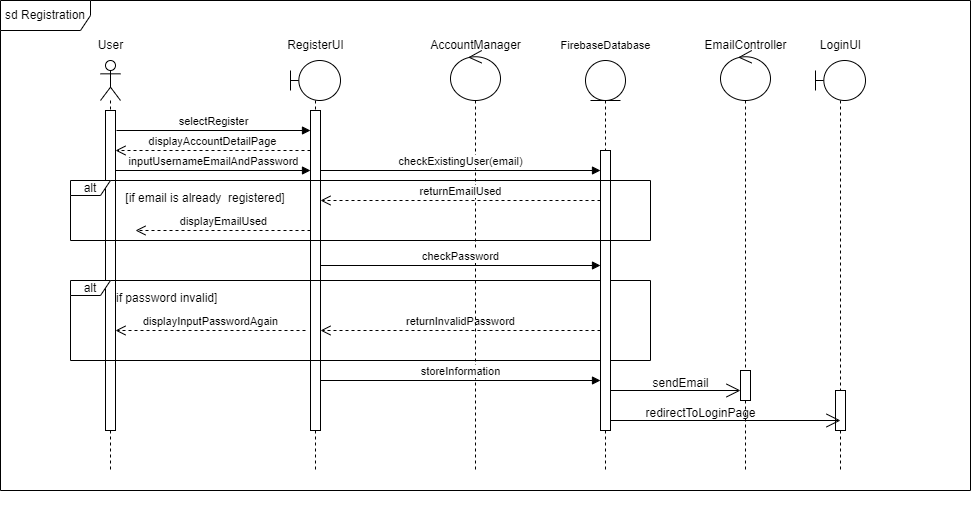

The diagram above was exported from draw.io. Its source (the exported page's mxGraphModel, read from the mxfile embedded in the PNG):
<mxGraphModel dx="886" dy="737" grid="1" gridSize="10" guides="1" tooltips="1" connect="1" arrows="1" fold="1" page="1" pageScale="1" pageWidth="1169" pageHeight="827" math="0" shadow="0">
  <root>
    <mxCell id="0" />
    <mxCell id="1" parent="0" />
    <mxCell id="kWKzrCIVQzECIv8hxIFe-11" value="" style="group" parent="1" connectable="0" vertex="1">
      <mxGeometry x="355" y="120" width="85" height="500" as="geometry" />
    </mxCell>
    <mxCell id="kWKzrCIVQzECIv8hxIFe-9" value="" style="shape=umlLifeline;perimeter=lifelinePerimeter;whiteSpace=wrap;html=1;container=1;dropTarget=0;collapsible=0;recursiveResize=0;outlineConnect=0;portConstraint=eastwest;newEdgeStyle={&quot;curved&quot;:0,&quot;rounded&quot;:0};participant=umlBoundary;" parent="kWKzrCIVQzECIv8hxIFe-11" vertex="1">
      <mxGeometry x="5" y="30" width="50" height="410" as="geometry" />
    </mxCell>
    <mxCell id="kWKzrCIVQzECIv8hxIFe-20" value="" style="html=1;points=[[0,0,0,0,5],[0,1,0,0,-5],[1,0,0,0,5],[1,1,0,0,-5]];perimeter=orthogonalPerimeter;outlineConnect=0;targetShapes=umlLifeline;portConstraint=eastwest;newEdgeStyle={&quot;curved&quot;:0,&quot;rounded&quot;:0};" parent="kWKzrCIVQzECIv8hxIFe-9" vertex="1">
      <mxGeometry x="20" y="50" width="10" height="320" as="geometry" />
    </mxCell>
    <mxCell id="kWKzrCIVQzECIv8hxIFe-10" value="RegisterUI" style="text;html=1;align=center;verticalAlign=middle;resizable=0;points=[];autosize=1;strokeColor=none;fillColor=none;" parent="kWKzrCIVQzECIv8hxIFe-11" vertex="1">
      <mxGeometry x="-10" width="80" height="30" as="geometry" />
    </mxCell>
    <mxCell id="kWKzrCIVQzECIv8hxIFe-41" value="returnInvalidPassword" style="html=1;verticalAlign=bottom;endArrow=open;dashed=1;endSize=8;curved=0;rounded=0;" parent="kWKzrCIVQzECIv8hxIFe-11" edge="1">
      <mxGeometry relative="1" as="geometry">
        <mxPoint x="315" y="300" as="sourcePoint" />
        <mxPoint x="35" y="300" as="targetPoint" />
      </mxGeometry>
    </mxCell>
    <mxCell id="5ypajvIuDnQth0tonLU0-1" value="" style="group" parent="1" connectable="0" vertex="1">
      <mxGeometry x="490" y="120" width="110" height="500" as="geometry" />
    </mxCell>
    <mxCell id="5ypajvIuDnQth0tonLU0-2" value="" style="shape=umlLifeline;perimeter=lifelinePerimeter;whiteSpace=wrap;html=1;container=1;dropTarget=0;collapsible=0;recursiveResize=0;outlineConnect=0;portConstraint=eastwest;newEdgeStyle={&quot;curved&quot;:0,&quot;rounded&quot;:0};participant=umlControl;size=50;" parent="5ypajvIuDnQth0tonLU0-1" vertex="1">
      <mxGeometry x="30" y="20" width="50" height="420" as="geometry" />
    </mxCell>
    <mxCell id="5ypajvIuDnQth0tonLU0-3" value="AccountManager" style="text;html=1;align=center;verticalAlign=middle;resizable=0;points=[];autosize=1;strokeColor=none;fillColor=none;" parent="5ypajvIuDnQth0tonLU0-1" vertex="1">
      <mxGeometry width="110" height="30" as="geometry" />
    </mxCell>
    <mxCell id="kWKzrCIVQzECIv8hxIFe-8" value="" style="group" parent="1" connectable="0" vertex="1">
      <mxGeometry x="170" y="120" width="550" height="500" as="geometry" />
    </mxCell>
    <mxCell id="kWKzrCIVQzECIv8hxIFe-40" value="checkPassword" style="html=1;verticalAlign=bottom;endArrow=block;curved=0;rounded=0;" parent="kWKzrCIVQzECIv8hxIFe-8" target="kWKzrCIVQzECIv8hxIFe-22" edge="1">
      <mxGeometry width="80" relative="1" as="geometry">
        <mxPoint x="220" y="235" as="sourcePoint" />
        <mxPoint x="370" y="235" as="targetPoint" />
      </mxGeometry>
    </mxCell>
    <mxCell id="kWKzrCIVQzECIv8hxIFe-42" value="[if password invalid]" style="rounded=0;whiteSpace=wrap;html=1;strokeColor=none;" parent="kWKzrCIVQzECIv8hxIFe-8" vertex="1">
      <mxGeometry x="10" y="260" width="110" height="15" as="geometry" />
    </mxCell>
    <mxCell id="kWKzrCIVQzECIv8hxIFe-43" value="displayInputPasswordAgain" style="html=1;verticalAlign=bottom;endArrow=open;dashed=1;endSize=8;curved=0;rounded=0;" parent="kWKzrCIVQzECIv8hxIFe-8" target="kWKzrCIVQzECIv8hxIFe-7" edge="1">
      <mxGeometry x="-0.0015" relative="1" as="geometry">
        <mxPoint x="205" y="300" as="sourcePoint" />
        <mxPoint x="30" y="300" as="targetPoint" />
        <mxPoint as="offset" />
      </mxGeometry>
    </mxCell>
    <mxCell id="ZSE1FD0I_S24x98N7BQu-1" value="" style="group" parent="kWKzrCIVQzECIv8hxIFe-8" connectable="0" vertex="1">
      <mxGeometry x="-15" width="50" height="440" as="geometry" />
    </mxCell>
    <mxCell id="kWKzrCIVQzECIv8hxIFe-5" value="" style="shape=umlLifeline;perimeter=lifelinePerimeter;whiteSpace=wrap;html=1;container=1;dropTarget=0;collapsible=0;recursiveResize=0;outlineConnect=0;portConstraint=eastwest;newEdgeStyle={&quot;curved&quot;:0,&quot;rounded&quot;:0};participant=umlActor;" parent="ZSE1FD0I_S24x98N7BQu-1" vertex="1">
      <mxGeometry x="15" y="30" width="20" height="410" as="geometry" />
    </mxCell>
    <mxCell id="kWKzrCIVQzECIv8hxIFe-6" value="User" style="text;html=1;align=center;verticalAlign=middle;resizable=0;points=[];autosize=1;strokeColor=none;fillColor=none;" parent="ZSE1FD0I_S24x98N7BQu-1" vertex="1">
      <mxGeometry width="50" height="30" as="geometry" />
    </mxCell>
    <mxCell id="kWKzrCIVQzECIv8hxIFe-7" value="" style="html=1;points=[[0,0,0,0,5],[0,1,0,0,-5],[1,0,0,0,5],[1,1,0,0,-5]];perimeter=orthogonalPerimeter;outlineConnect=0;targetShapes=umlLifeline;portConstraint=eastwest;newEdgeStyle={&quot;curved&quot;:0,&quot;rounded&quot;:0};" parent="ZSE1FD0I_S24x98N7BQu-1" vertex="1">
      <mxGeometry x="20" y="80" width="10" height="320" as="geometry" />
    </mxCell>
    <mxCell id="kWKzrCIVQzECIv8hxIFe-29" value="[if email is already&amp;nbsp; registered]" style="rounded=0;whiteSpace=wrap;html=1;strokeColor=none;" parent="kWKzrCIVQzECIv8hxIFe-8" vertex="1">
      <mxGeometry x="20" y="160" width="170" height="15" as="geometry" />
    </mxCell>
    <mxCell id="5ypajvIuDnQth0tonLU0-8" value="alt" style="shape=umlFrame;whiteSpace=wrap;html=1;pointerEvents=0;width=40;height=15;" parent="kWKzrCIVQzECIv8hxIFe-8" vertex="1">
      <mxGeometry x="-30" y="250" width="580" height="80" as="geometry" />
    </mxCell>
    <mxCell id="kWKzrCIVQzECIv8hxIFe-16" value="" style="group" parent="1" connectable="0" vertex="1">
      <mxGeometry x="610" y="120" width="130" height="500" as="geometry" />
    </mxCell>
    <mxCell id="kWKzrCIVQzECIv8hxIFe-12" value="" style="shape=umlLifeline;perimeter=lifelinePerimeter;whiteSpace=wrap;html=1;container=1;dropTarget=0;collapsible=0;recursiveResize=0;outlineConnect=0;portConstraint=eastwest;newEdgeStyle={&quot;curved&quot;:0,&quot;rounded&quot;:0};participant=umlEntity;" parent="kWKzrCIVQzECIv8hxIFe-16" vertex="1">
      <mxGeometry x="45" y="30" width="40" height="410" as="geometry" />
    </mxCell>
    <mxCell id="kWKzrCIVQzECIv8hxIFe-13" value="&lt;font style=&quot;font-size: 11px;&quot;&gt;FirebaseDatabase&lt;/font&gt;" style="text;html=1;align=center;verticalAlign=middle;resizable=0;points=[];autosize=1;strokeColor=none;fillColor=none;" parent="kWKzrCIVQzECIv8hxIFe-16" vertex="1">
      <mxGeometry x="10" width="110" height="30" as="geometry" />
    </mxCell>
    <mxCell id="kWKzrCIVQzECIv8hxIFe-27" value="checkExistingUser(email)" style="html=1;verticalAlign=bottom;endArrow=block;curved=0;rounded=0;" parent="kWKzrCIVQzECIv8hxIFe-16" source="kWKzrCIVQzECIv8hxIFe-20" edge="1">
      <mxGeometry width="80" relative="1" as="geometry">
        <mxPoint x="-55" y="140" as="sourcePoint" />
        <mxPoint x="60" y="140" as="targetPoint" />
      </mxGeometry>
    </mxCell>
    <mxCell id="kWKzrCIVQzECIv8hxIFe-22" value="" style="html=1;points=[[0,0,0,0,5],[0,1,0,0,-5],[1,0,0,0,5],[1,1,0,0,-5]];perimeter=orthogonalPerimeter;outlineConnect=0;targetShapes=umlLifeline;portConstraint=eastwest;newEdgeStyle={&quot;curved&quot;:0,&quot;rounded&quot;:0};" parent="kWKzrCIVQzECIv8hxIFe-16" vertex="1">
      <mxGeometry x="60" y="120" width="10" height="280" as="geometry" />
    </mxCell>
    <mxCell id="kWKzrCIVQzECIv8hxIFe-39" value="alt" style="shape=umlFrame;whiteSpace=wrap;html=1;pointerEvents=0;width=40;height=15;" parent="kWKzrCIVQzECIv8hxIFe-16" vertex="1">
      <mxGeometry x="-470" y="150" width="580" height="60" as="geometry" />
    </mxCell>
    <mxCell id="V__V5kf6dXRoHnt7VLeL-1" value="" style="endArrow=open;endFill=1;endSize=12;html=1;rounded=0;" parent="kWKzrCIVQzECIv8hxIFe-16" target="kWKzrCIVQzECIv8hxIFe-21" edge="1">
      <mxGeometry width="160" relative="1" as="geometry">
        <mxPoint x="70" y="360" as="sourcePoint" />
        <mxPoint x="230" y="360" as="targetPoint" />
      </mxGeometry>
    </mxCell>
    <mxCell id="kWKzrCIVQzECIv8hxIFe-19" value="" style="group" parent="1" connectable="0" vertex="1">
      <mxGeometry x="760" y="120" width="110" height="500" as="geometry" />
    </mxCell>
    <mxCell id="kWKzrCIVQzECIv8hxIFe-17" value="" style="shape=umlLifeline;perimeter=lifelinePerimeter;whiteSpace=wrap;html=1;container=1;dropTarget=0;collapsible=0;recursiveResize=0;outlineConnect=0;portConstraint=eastwest;newEdgeStyle={&quot;curved&quot;:0,&quot;rounded&quot;:0};participant=umlControl;size=50;" parent="kWKzrCIVQzECIv8hxIFe-19" vertex="1">
      <mxGeometry x="30" y="20" width="50" height="420" as="geometry" />
    </mxCell>
    <mxCell id="kWKzrCIVQzECIv8hxIFe-18" value="EmailController" style="text;html=1;align=center;verticalAlign=middle;resizable=0;points=[];autosize=1;strokeColor=none;fillColor=none;" parent="kWKzrCIVQzECIv8hxIFe-19" vertex="1">
      <mxGeometry width="110" height="30" as="geometry" />
    </mxCell>
    <mxCell id="kWKzrCIVQzECIv8hxIFe-21" value="" style="html=1;points=[[0,0,0,0,5],[0,1,0,0,-5],[1,0,0,0,5],[1,1,0,0,-5]];perimeter=orthogonalPerimeter;outlineConnect=0;targetShapes=umlLifeline;portConstraint=eastwest;newEdgeStyle={&quot;curved&quot;:0,&quot;rounded&quot;:0};" parent="kWKzrCIVQzECIv8hxIFe-19" vertex="1">
      <mxGeometry x="50" y="340" width="10" height="30" as="geometry" />
    </mxCell>
    <mxCell id="V__V5kf6dXRoHnt7VLeL-2" value="sendEmail" style="text;html=1;align=center;verticalAlign=middle;resizable=0;points=[];autosize=1;strokeColor=none;fillColor=none;" parent="kWKzrCIVQzECIv8hxIFe-19" vertex="1">
      <mxGeometry x="-50" y="338" width="80" height="30" as="geometry" />
    </mxCell>
    <mxCell id="V__V5kf6dXRoHnt7VLeL-3" value="redirectToLoginPage" style="text;html=1;align=center;verticalAlign=middle;resizable=0;points=[];autosize=1;strokeColor=none;fillColor=none;" parent="kWKzrCIVQzECIv8hxIFe-19" vertex="1">
      <mxGeometry x="-55" y="368" width="130" height="30" as="geometry" />
    </mxCell>
    <mxCell id="kWKzrCIVQzECIv8hxIFe-24" value="displayAccountDetailPage" style="html=1;verticalAlign=bottom;endArrow=open;dashed=1;endSize=8;curved=0;rounded=0;" parent="1" target="kWKzrCIVQzECIv8hxIFe-7" edge="1">
      <mxGeometry relative="1" as="geometry">
        <mxPoint x="380" y="240" as="sourcePoint" />
        <mxPoint x="225" y="240" as="targetPoint" />
      </mxGeometry>
    </mxCell>
    <mxCell id="kWKzrCIVQzECIv8hxIFe-25" value="inputUsernameEmailAndPassword" style="html=1;verticalAlign=bottom;endArrow=block;curved=0;rounded=0;" parent="1" source="kWKzrCIVQzECIv8hxIFe-7" edge="1">
      <mxGeometry width="80" relative="1" as="geometry">
        <mxPoint x="225" y="260" as="sourcePoint" />
        <mxPoint x="380" y="260" as="targetPoint" />
      </mxGeometry>
    </mxCell>
    <mxCell id="kWKzrCIVQzECIv8hxIFe-30" value="returnEmailUsed" style="html=1;verticalAlign=bottom;endArrow=open;dashed=1;endSize=8;curved=0;rounded=0;" parent="1" source="kWKzrCIVQzECIv8hxIFe-22" edge="1">
      <mxGeometry relative="1" as="geometry">
        <mxPoint x="535" y="290" as="sourcePoint" />
        <mxPoint x="390" y="290" as="targetPoint" />
      </mxGeometry>
    </mxCell>
    <mxCell id="kWKzrCIVQzECIv8hxIFe-31" value="displayEmailUsed" style="html=1;verticalAlign=bottom;endArrow=open;dashed=1;endSize=8;curved=0;rounded=0;" parent="1" edge="1">
      <mxGeometry x="-0.0008" relative="1" as="geometry">
        <mxPoint x="380" y="320" as="sourcePoint" />
        <mxPoint x="205" y="320" as="targetPoint" />
        <mxPoint as="offset" />
      </mxGeometry>
    </mxCell>
    <mxCell id="kWKzrCIVQzECIv8hxIFe-38" value="storeInformation" style="html=1;verticalAlign=bottom;endArrow=block;curved=0;rounded=0;" parent="1" edge="1">
      <mxGeometry width="80" relative="1" as="geometry">
        <mxPoint x="390" y="470" as="sourcePoint" />
        <mxPoint x="670" y="470" as="targetPoint" />
      </mxGeometry>
    </mxCell>
    <mxCell id="CKN62Xq92r0CFUgupzmv-1" value="sd Registration" style="shape=umlFrame;whiteSpace=wrap;html=1;pointerEvents=0;width=90;height=30;" parent="1" vertex="1">
      <mxGeometry x="70" y="90" width="970" height="490" as="geometry" />
    </mxCell>
    <mxCell id="kWKzrCIVQzECIv8hxIFe-23" value="selectRegister" style="html=1;verticalAlign=bottom;endArrow=block;curved=0;rounded=0;" parent="1" edge="1">
      <mxGeometry width="80" relative="1" as="geometry">
        <mxPoint x="186" y="220" as="sourcePoint" />
        <mxPoint x="380" y="220" as="targetPoint" />
      </mxGeometry>
    </mxCell>
    <mxCell id="RCK5Kqdyrmi-wvYLGizK-2" value="" style="group" parent="1" connectable="0" vertex="1">
      <mxGeometry x="880" y="120" width="85" height="500" as="geometry" />
    </mxCell>
    <mxCell id="RCK5Kqdyrmi-wvYLGizK-3" value="" style="shape=umlLifeline;perimeter=lifelinePerimeter;whiteSpace=wrap;html=1;container=1;dropTarget=0;collapsible=0;recursiveResize=0;outlineConnect=0;portConstraint=eastwest;newEdgeStyle={&quot;curved&quot;:0,&quot;rounded&quot;:0};participant=umlBoundary;" parent="RCK5Kqdyrmi-wvYLGizK-2" vertex="1">
      <mxGeometry x="5" y="30" width="50" height="410" as="geometry" />
    </mxCell>
    <mxCell id="RCK5Kqdyrmi-wvYLGizK-4" value="" style="html=1;points=[[0,0,0,0,5],[0,1,0,0,-5],[1,0,0,0,5],[1,1,0,0,-5]];perimeter=orthogonalPerimeter;outlineConnect=0;targetShapes=umlLifeline;portConstraint=eastwest;newEdgeStyle={&quot;curved&quot;:0,&quot;rounded&quot;:0};" parent="RCK5Kqdyrmi-wvYLGizK-3" vertex="1">
      <mxGeometry x="20" y="330" width="10" height="40" as="geometry" />
    </mxCell>
    <mxCell id="RCK5Kqdyrmi-wvYLGizK-5" value="LoginUI" style="text;html=1;align=center;verticalAlign=middle;resizable=0;points=[];autosize=1;strokeColor=none;fillColor=none;" parent="RCK5Kqdyrmi-wvYLGizK-2" vertex="1">
      <mxGeometry width="60" height="30" as="geometry" />
    </mxCell>
    <mxCell id="V__V5kf6dXRoHnt7VLeL-4" value="" style="endArrow=open;endFill=1;endSize=12;html=1;rounded=0;" parent="1" edge="1">
      <mxGeometry width="160" relative="1" as="geometry">
        <mxPoint x="680" y="510" as="sourcePoint" />
        <mxPoint x="910" y="510" as="targetPoint" />
      </mxGeometry>
    </mxCell>
  </root>
</mxGraphModel>